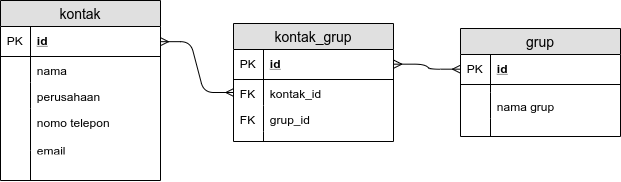

The diagram above was exported from draw.io. Its source (the exported page's mxGraphModel, read from the mxfile embedded in the PNG):
<mxGraphModel dx="1040" dy="593" grid="1" gridSize="10" guides="1" tooltips="1" connect="1" arrows="1" fold="1" page="1" pageScale="1" pageWidth="850" pageHeight="1100" math="0" shadow="0">
  <root>
    <mxCell id="0" />
    <mxCell id="1" parent="0" />
    <mxCell id="PDpFyTaLLJsbM1c8n1ha-92" value="kontak" style="swimlane;fontStyle=0;childLayout=stackLayout;horizontal=1;startSize=26;fillColor=#e0e0e0;horizontalStack=0;resizeParent=1;resizeParentMax=0;resizeLast=0;collapsible=1;marginBottom=0;swimlaneFillColor=#ffffff;align=center;fontSize=14;" vertex="1" parent="1">
      <mxGeometry x="90" y="25" width="160" height="180" as="geometry" />
    </mxCell>
    <mxCell id="PDpFyTaLLJsbM1c8n1ha-93" value="id" style="shape=partialRectangle;top=0;left=0;right=0;bottom=1;align=left;verticalAlign=middle;fillColor=none;spacingLeft=34;spacingRight=4;overflow=hidden;rotatable=0;points=[[0,0.5],[1,0.5]];portConstraint=eastwest;dropTarget=0;fontStyle=5;fontSize=12;" vertex="1" parent="PDpFyTaLLJsbM1c8n1ha-92">
      <mxGeometry y="26" width="160" height="30" as="geometry" />
    </mxCell>
    <mxCell id="PDpFyTaLLJsbM1c8n1ha-94" value="PK" style="shape=partialRectangle;top=0;left=0;bottom=0;fillColor=none;align=left;verticalAlign=middle;spacingLeft=4;spacingRight=4;overflow=hidden;rotatable=0;points=[];portConstraint=eastwest;part=1;fontSize=12;" vertex="1" connectable="0" parent="PDpFyTaLLJsbM1c8n1ha-93">
      <mxGeometry width="30" height="30" as="geometry" />
    </mxCell>
    <mxCell id="PDpFyTaLLJsbM1c8n1ha-95" value="nama" style="shape=partialRectangle;top=0;left=0;right=0;bottom=0;align=left;verticalAlign=top;fillColor=none;spacingLeft=34;spacingRight=4;overflow=hidden;rotatable=0;points=[[0,0.5],[1,0.5]];portConstraint=eastwest;dropTarget=0;fontSize=12;" vertex="1" parent="PDpFyTaLLJsbM1c8n1ha-92">
      <mxGeometry y="56" width="160" height="26" as="geometry" />
    </mxCell>
    <mxCell id="PDpFyTaLLJsbM1c8n1ha-96" value="" style="shape=partialRectangle;top=0;left=0;bottom=0;fillColor=none;align=left;verticalAlign=top;spacingLeft=4;spacingRight=4;overflow=hidden;rotatable=0;points=[];portConstraint=eastwest;part=1;fontSize=12;" vertex="1" connectable="0" parent="PDpFyTaLLJsbM1c8n1ha-95">
      <mxGeometry width="30" height="26" as="geometry" />
    </mxCell>
    <mxCell id="PDpFyTaLLJsbM1c8n1ha-97" value="perusahaan" style="shape=partialRectangle;top=0;left=0;right=0;bottom=0;align=left;verticalAlign=top;fillColor=none;spacingLeft=34;spacingRight=4;overflow=hidden;rotatable=0;points=[[0,0.5],[1,0.5]];portConstraint=eastwest;dropTarget=0;fontSize=12;" vertex="1" parent="PDpFyTaLLJsbM1c8n1ha-92">
      <mxGeometry y="82" width="160" height="26" as="geometry" />
    </mxCell>
    <mxCell id="PDpFyTaLLJsbM1c8n1ha-98" value="" style="shape=partialRectangle;top=0;left=0;bottom=0;fillColor=none;align=left;verticalAlign=top;spacingLeft=4;spacingRight=4;overflow=hidden;rotatable=0;points=[];portConstraint=eastwest;part=1;fontSize=12;" vertex="1" connectable="0" parent="PDpFyTaLLJsbM1c8n1ha-97">
      <mxGeometry width="30" height="26" as="geometry" />
    </mxCell>
    <mxCell id="PDpFyTaLLJsbM1c8n1ha-99" value="nomo telepon&#10;&#10;email" style="shape=partialRectangle;top=0;left=0;right=0;bottom=0;align=left;verticalAlign=top;fillColor=none;spacingLeft=34;spacingRight=4;overflow=hidden;rotatable=0;points=[[0,0.5],[1,0.5]];portConstraint=eastwest;dropTarget=0;fontSize=12;" vertex="1" parent="PDpFyTaLLJsbM1c8n1ha-92">
      <mxGeometry y="108" width="160" height="42" as="geometry" />
    </mxCell>
    <mxCell id="PDpFyTaLLJsbM1c8n1ha-100" value="" style="shape=partialRectangle;top=0;left=0;bottom=0;fillColor=none;align=left;verticalAlign=top;spacingLeft=4;spacingRight=4;overflow=hidden;rotatable=0;points=[];portConstraint=eastwest;part=1;fontSize=12;" vertex="1" connectable="0" parent="PDpFyTaLLJsbM1c8n1ha-99">
      <mxGeometry width="30" height="42" as="geometry" />
    </mxCell>
    <mxCell id="PDpFyTaLLJsbM1c8n1ha-101" value="" style="shape=partialRectangle;top=0;left=0;right=0;bottom=0;align=left;verticalAlign=top;fillColor=none;spacingLeft=34;spacingRight=4;overflow=hidden;rotatable=0;points=[[0,0.5],[1,0.5]];portConstraint=eastwest;dropTarget=0;fontSize=12;" vertex="1" parent="PDpFyTaLLJsbM1c8n1ha-92">
      <mxGeometry y="150" width="160" height="30" as="geometry" />
    </mxCell>
    <mxCell id="PDpFyTaLLJsbM1c8n1ha-102" value="" style="shape=partialRectangle;top=0;left=0;bottom=0;fillColor=none;align=left;verticalAlign=top;spacingLeft=4;spacingRight=4;overflow=hidden;rotatable=0;points=[];portConstraint=eastwest;part=1;fontSize=12;" vertex="1" connectable="0" parent="PDpFyTaLLJsbM1c8n1ha-101">
      <mxGeometry width="30" height="30" as="geometry" />
    </mxCell>
    <mxCell id="PDpFyTaLLJsbM1c8n1ha-105" value="kontak_grup" style="swimlane;fontStyle=0;childLayout=stackLayout;horizontal=1;startSize=26;fillColor=#e0e0e0;horizontalStack=0;resizeParent=1;resizeParentMax=0;resizeLast=0;collapsible=1;marginBottom=0;swimlaneFillColor=#ffffff;align=center;fontSize=14;" vertex="1" parent="1">
      <mxGeometry x="323" y="48" width="160" height="118" as="geometry" />
    </mxCell>
    <mxCell id="PDpFyTaLLJsbM1c8n1ha-106" value="id" style="shape=partialRectangle;top=0;left=0;right=0;bottom=1;align=left;verticalAlign=middle;fillColor=none;spacingLeft=34;spacingRight=4;overflow=hidden;rotatable=0;points=[[0,0.5],[1,0.5]];portConstraint=eastwest;dropTarget=0;fontStyle=5;fontSize=12;" vertex="1" parent="PDpFyTaLLJsbM1c8n1ha-105">
      <mxGeometry y="26" width="160" height="30" as="geometry" />
    </mxCell>
    <mxCell id="PDpFyTaLLJsbM1c8n1ha-107" value="PK" style="shape=partialRectangle;top=0;left=0;bottom=0;fillColor=none;align=left;verticalAlign=middle;spacingLeft=4;spacingRight=4;overflow=hidden;rotatable=0;points=[];portConstraint=eastwest;part=1;fontSize=12;" vertex="1" connectable="0" parent="PDpFyTaLLJsbM1c8n1ha-106">
      <mxGeometry width="30" height="30" as="geometry" />
    </mxCell>
    <mxCell id="PDpFyTaLLJsbM1c8n1ha-108" value="kontak_id" style="shape=partialRectangle;top=0;left=0;right=0;bottom=0;align=left;verticalAlign=top;fillColor=none;spacingLeft=34;spacingRight=4;overflow=hidden;rotatable=0;points=[[0,0.5],[1,0.5]];portConstraint=eastwest;dropTarget=0;fontSize=12;" vertex="1" parent="PDpFyTaLLJsbM1c8n1ha-105">
      <mxGeometry y="56" width="160" height="26" as="geometry" />
    </mxCell>
    <mxCell id="PDpFyTaLLJsbM1c8n1ha-109" value="FK" style="shape=partialRectangle;top=0;left=0;bottom=0;fillColor=none;align=left;verticalAlign=top;spacingLeft=4;spacingRight=4;overflow=hidden;rotatable=0;points=[];portConstraint=eastwest;part=1;fontSize=12;" vertex="1" connectable="0" parent="PDpFyTaLLJsbM1c8n1ha-108">
      <mxGeometry width="30" height="26" as="geometry" />
    </mxCell>
    <mxCell id="PDpFyTaLLJsbM1c8n1ha-110" value="grup_id" style="shape=partialRectangle;top=0;left=0;right=0;bottom=0;align=left;verticalAlign=top;fillColor=none;spacingLeft=34;spacingRight=4;overflow=hidden;rotatable=0;points=[[0,0.5],[1,0.5]];portConstraint=eastwest;dropTarget=0;fontSize=12;" vertex="1" parent="PDpFyTaLLJsbM1c8n1ha-105">
      <mxGeometry y="82" width="160" height="26" as="geometry" />
    </mxCell>
    <mxCell id="PDpFyTaLLJsbM1c8n1ha-111" value="FK" style="shape=partialRectangle;top=0;left=0;bottom=0;fillColor=none;align=left;verticalAlign=top;spacingLeft=4;spacingRight=4;overflow=hidden;rotatable=0;points=[];portConstraint=eastwest;part=1;fontSize=12;" vertex="1" connectable="0" parent="PDpFyTaLLJsbM1c8n1ha-110">
      <mxGeometry width="30" height="26" as="geometry" />
    </mxCell>
    <mxCell id="PDpFyTaLLJsbM1c8n1ha-114" value="" style="shape=partialRectangle;top=0;left=0;right=0;bottom=0;align=left;verticalAlign=top;fillColor=none;spacingLeft=34;spacingRight=4;overflow=hidden;rotatable=0;points=[[0,0.5],[1,0.5]];portConstraint=eastwest;dropTarget=0;fontSize=12;" vertex="1" parent="PDpFyTaLLJsbM1c8n1ha-105">
      <mxGeometry y="108" width="160" height="10" as="geometry" />
    </mxCell>
    <mxCell id="PDpFyTaLLJsbM1c8n1ha-115" value="" style="shape=partialRectangle;top=0;left=0;bottom=0;fillColor=none;align=left;verticalAlign=top;spacingLeft=4;spacingRight=4;overflow=hidden;rotatable=0;points=[];portConstraint=eastwest;part=1;fontSize=12;" vertex="1" connectable="0" parent="PDpFyTaLLJsbM1c8n1ha-114">
      <mxGeometry width="30" height="10" as="geometry" />
    </mxCell>
    <mxCell id="PDpFyTaLLJsbM1c8n1ha-116" value="grup" style="swimlane;fontStyle=0;childLayout=stackLayout;horizontal=1;startSize=26;fillColor=#e0e0e0;horizontalStack=0;resizeParent=1;resizeParentMax=0;resizeLast=0;collapsible=1;marginBottom=0;swimlaneFillColor=#ffffff;align=center;fontSize=14;" vertex="1" parent="1">
      <mxGeometry x="550" y="53" width="160" height="108" as="geometry" />
    </mxCell>
    <mxCell id="PDpFyTaLLJsbM1c8n1ha-117" value="id" style="shape=partialRectangle;top=0;left=0;right=0;bottom=1;align=left;verticalAlign=middle;fillColor=none;spacingLeft=34;spacingRight=4;overflow=hidden;rotatable=0;points=[[0,0.5],[1,0.5]];portConstraint=eastwest;dropTarget=0;fontStyle=5;fontSize=12;" vertex="1" parent="PDpFyTaLLJsbM1c8n1ha-116">
      <mxGeometry y="26" width="160" height="30" as="geometry" />
    </mxCell>
    <mxCell id="PDpFyTaLLJsbM1c8n1ha-118" value="PK" style="shape=partialRectangle;top=0;left=0;bottom=0;fillColor=none;align=left;verticalAlign=middle;spacingLeft=4;spacingRight=4;overflow=hidden;rotatable=0;points=[];portConstraint=eastwest;part=1;fontSize=12;" vertex="1" connectable="0" parent="PDpFyTaLLJsbM1c8n1ha-117">
      <mxGeometry width="30" height="30" as="geometry" />
    </mxCell>
    <mxCell id="PDpFyTaLLJsbM1c8n1ha-121" value="" style="shape=partialRectangle;top=0;left=0;right=0;bottom=0;align=left;verticalAlign=top;fillColor=none;spacingLeft=34;spacingRight=4;overflow=hidden;rotatable=0;points=[[0,0.5],[1,0.5]];portConstraint=eastwest;dropTarget=0;fontSize=12;" vertex="1" parent="PDpFyTaLLJsbM1c8n1ha-116">
      <mxGeometry y="56" width="160" height="8" as="geometry" />
    </mxCell>
    <mxCell id="PDpFyTaLLJsbM1c8n1ha-122" value="" style="shape=partialRectangle;top=0;left=0;bottom=0;fillColor=none;align=left;verticalAlign=top;spacingLeft=4;spacingRight=4;overflow=hidden;rotatable=0;points=[];portConstraint=eastwest;part=1;fontSize=12;" vertex="1" connectable="0" parent="PDpFyTaLLJsbM1c8n1ha-121">
      <mxGeometry width="30" height="8" as="geometry" />
    </mxCell>
    <mxCell id="PDpFyTaLLJsbM1c8n1ha-119" value="nama grup" style="shape=partialRectangle;top=0;left=0;right=0;bottom=0;align=left;verticalAlign=top;fillColor=none;spacingLeft=34;spacingRight=4;overflow=hidden;rotatable=0;points=[[0,0.5],[1,0.5]];portConstraint=eastwest;dropTarget=0;fontSize=12;" vertex="1" parent="PDpFyTaLLJsbM1c8n1ha-116">
      <mxGeometry y="64" width="160" height="26" as="geometry" />
    </mxCell>
    <mxCell id="PDpFyTaLLJsbM1c8n1ha-120" value="" style="shape=partialRectangle;top=0;left=0;bottom=0;fillColor=none;align=left;verticalAlign=top;spacingLeft=4;spacingRight=4;overflow=hidden;rotatable=0;points=[];portConstraint=eastwest;part=1;fontSize=12;" vertex="1" connectable="0" parent="PDpFyTaLLJsbM1c8n1ha-119">
      <mxGeometry width="30" height="26" as="geometry" />
    </mxCell>
    <mxCell id="PDpFyTaLLJsbM1c8n1ha-125" value="" style="shape=partialRectangle;top=0;left=0;right=0;bottom=0;align=left;verticalAlign=top;fillColor=none;spacingLeft=34;spacingRight=4;overflow=hidden;rotatable=0;points=[[0,0.5],[1,0.5]];portConstraint=eastwest;dropTarget=0;fontSize=12;" vertex="1" parent="PDpFyTaLLJsbM1c8n1ha-116">
      <mxGeometry y="90" width="160" height="18" as="geometry" />
    </mxCell>
    <mxCell id="PDpFyTaLLJsbM1c8n1ha-126" value="" style="shape=partialRectangle;top=0;left=0;bottom=0;fillColor=none;align=left;verticalAlign=top;spacingLeft=4;spacingRight=4;overflow=hidden;rotatable=0;points=[];portConstraint=eastwest;part=1;fontSize=12;" vertex="1" connectable="0" parent="PDpFyTaLLJsbM1c8n1ha-125">
      <mxGeometry width="30" height="18" as="geometry" />
    </mxCell>
    <mxCell id="PDpFyTaLLJsbM1c8n1ha-127" value="" style="edgeStyle=entityRelationEdgeStyle;fontSize=12;html=1;endArrow=ERmany;startArrow=ERmany;strokeColor=#000000;entryX=0;entryY=0.5;entryDx=0;entryDy=0;exitX=1;exitY=0.5;exitDx=0;exitDy=0;" edge="1" parent="1" source="PDpFyTaLLJsbM1c8n1ha-93" target="PDpFyTaLLJsbM1c8n1ha-108">
      <mxGeometry width="100" height="100" relative="1" as="geometry">
        <mxPoint x="90" y="330" as="sourcePoint" />
        <mxPoint x="190" y="230" as="targetPoint" />
      </mxGeometry>
    </mxCell>
    <mxCell id="PDpFyTaLLJsbM1c8n1ha-128" value="" style="edgeStyle=entityRelationEdgeStyle;fontSize=12;html=1;endArrow=ERmany;startArrow=ERmany;strokeColor=#000000;entryX=0;entryY=0.5;entryDx=0;entryDy=0;exitX=1;exitY=0.5;exitDx=0;exitDy=0;" edge="1" parent="1" source="PDpFyTaLLJsbM1c8n1ha-106" target="PDpFyTaLLJsbM1c8n1ha-117">
      <mxGeometry width="100" height="100" relative="1" as="geometry">
        <mxPoint x="90" y="330" as="sourcePoint" />
        <mxPoint x="190" y="230" as="targetPoint" />
      </mxGeometry>
    </mxCell>
  </root>
</mxGraphModel>